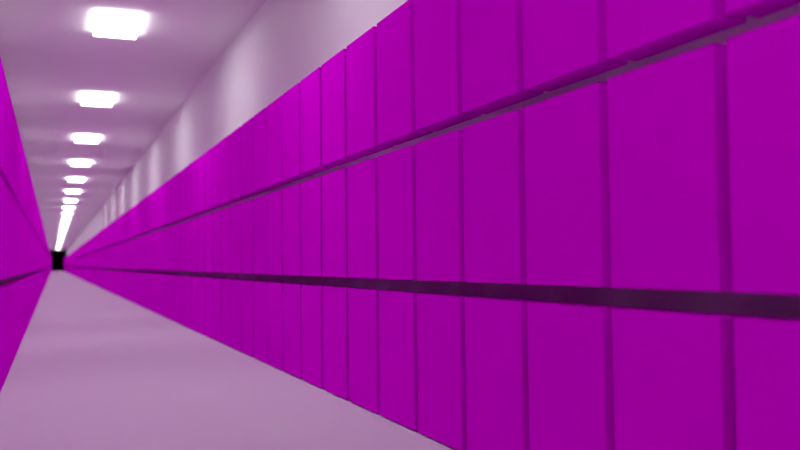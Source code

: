 # Source: eafusAisle.blend  (saved by Blender 2.70.0; exported with 4.5.12 LTS)
import bpy
from mathutils import Matrix  # noqa: F401  (used for matrix-valued properties, if any)

bpy.ops.wm.read_factory_settings(use_empty=True)
scene = bpy.context.scene
scene.name = 'Scene'

# ---- collections
col_collection_1 = bpy.data.collections.new('Collection 1'); scene.collection.children.link(col_collection_1)

# ---- images (referenced by path relative to the original .blend; pixels are not part of the script)
import os
ASSET_DIR = os.environ.get("B2B_ASSET_DIR", "")  # directory of the original .blend (textures are referenced by path, not embedded)
HERE = os.path.dirname(os.path.abspath(__file__))  # packed textures are extracted next to this script under _unpacked/

def load_image(name, relpath, width, height, colorspace="sRGB"):
    """Load a texture the original file referenced (path relative to the .blend, or extracted next to this script)."""
    p = next((c for c in (os.path.join(HERE, relpath), os.path.join(ASSET_DIR, relpath)) if relpath and os.path.exists(c)), "")
    if p:
        img = bpy.data.images.load(p, check_existing=True)
        img.name = name
    else:  # same state as the original file: an image datablock whose file is absent (Cycles renders it pink)
        img = bpy.data.images.new(name, width, height)
        img.source = "FILE"
        img.filepath = "//" + (relpath or name)
    img.colorspace_settings.name = colorspace
    return img
img_index2_aa_png_001 = load_image('index2_aa.png.001', 'index2_aa.png', 1024, 1024, 'sRGB')

# ---- materials (node trees are filled in below, after node groups)
mat_material_003 = bpy.data.materials.new('Material.003')
mat_material_003.alpha_threshold = 0.0
mat_material_003.roughness = 0.5
mat_material_003.line_color = (0.0, 0.0, 0.0, 1.0)
mat_material_004 = bpy.data.materials.new('Material.004')
mat_material_004.alpha_threshold = 0.0
mat_material_004.roughness = 0.5
mat_material_004.line_color = (0.0, 0.0, 0.0, 1.0)
mat_material = bpy.data.materials.new('Material')
mat_material.alpha_threshold = 0.0
mat_material.preview_render_type = 'CUBE'
mat_material.roughness = 0.5
mat_material.line_color = (0.0, 0.0, 0.0, 1.0)

# ---- material node trees
mat_material_003.use_nodes = True; mat_material_003.node_tree.nodes.clear()
_N = mat_material_003.node_tree.nodes; _L = mat_material_003.node_tree.links
n0 = _N.new('ShaderNodeOutputMaterial'); n0.name = 'Material Output'; n0.location = (300, 300)
n1 = _N.new('ShaderNodeEmission'); n1.name = 'Emission'; n1.location = (110, 300)
n1.inputs[1].default_value = 10.0
_L.new(n1.outputs[0], n0.inputs[0])
n0.is_active_output = True
mat_material_004.use_nodes = True; mat_material_004.node_tree.nodes.clear()
_N = mat_material_004.node_tree.nodes; _L = mat_material_004.node_tree.links
n0 = _N.new('ShaderNodeOutputMaterial'); n0.name = 'Material Output'; n0.location = (300, 300)
n1 = _N.new('ShaderNodeBsdfDiffuse'); n1.name = 'Diffuse BSDF'; n1.location = (10, 300)
n1.inputs[0].default_value = (1.0, 1.0, 1.0, 1.0)
_L.new(n1.outputs[0], n0.inputs[0])
n0.is_active_output = True
mat_material.use_nodes = True; mat_material.node_tree.nodes.clear()
_N = mat_material.node_tree.nodes; _L = mat_material.node_tree.links
n0 = _N.new('ShaderNodeOutputMaterial'); n0.name = 'Material Output'; n0.location = (300, 300)
n1 = _N.new('ShaderNodeBsdfDiffuse'); n1.name = 'Diffuse BSDF'; n1.location = (10, 300)
n2 = _N.new('ShaderNodeTexImage'); n2.name = 'Image Texture'; n2.location = (-180, 300)
n2.width = 140
n2.image = img_index2_aa_png_001
n3 = _N.new('ShaderNodeTexCoord'); n3.name = 'Texture Coordinate'; n3.location = (-370, 300)
_L.new(n1.outputs[0], n0.inputs[0])
_L.new(n2.outputs[0], n1.inputs[0])
_L.new(n3.outputs[2], n2.inputs[0])
n0.is_active_output = True

# ---- world
world_world = bpy.data.worlds.new('World'); scene.world = world_world
world_world.color = (0.05088, 0.05088, 0.05088)
world_world.use_sun_shadow = False
world_world.sun_shadow_jitter_overblur = 0.0
world_world.cycles.sampling_method = 'MANUAL'
world_world.cycles.sample_map_resolution = 256

# ---- cameras
cam_camera = bpy.data.cameras.new('Camera')
cam_camera.clip_start = 0.001
cam_camera.clip_end = 1372.0
cam_camera.lens = 35.0
cam_camera.sensor_width = 32.0
cam_camera.sensor_height = 18.0
cam_camera.ortho_scale = 7.314
cam_camera.show_limits = True
cam_camera.dof.use_dof = True
cam_camera.dof.focus_distance = 18.81
cam_camera.dof.aperture_fstop = 0.35

# ---- meshes
me_plane_003 = bpy.data.meshes.new('Plane.003')
me_plane_003.from_pydata([(-1.0, -1.0, 0.0), (1.0, -1.0, 0.0), (-1.0, 1.0, 0.0), (1.0, 1.0, 0.0)], [], [(0, 1, 3, 2)])
me_plane_003.materials.append(mat_material_003)
me_plane_003.use_remesh_preserve_volume = False
me_plane_003.use_remesh_preserve_attributes = False
me_plane_003.use_mirror_vertex_groups = False
me_plane_003.update()
me_plane_001 = bpy.data.meshes.new('Plane.001')
me_plane_001.from_pydata([(-10.55, -1.0, 0.0), (0.8392, -1.0, 0.0), (-10.55, 1.0, 0.0), (0.8392, 1.0, 0.0), (-10.55, -1.0, 2.561), (0.8392, -1.0, 2.561), (-10.55, 1.0, 2.561), (0.8392, 1.0, 2.561)], [], [(0, 1, 3, 2), (1, 0, 4, 5), (2, 3, 7, 6), (4, 6, 7, 5), (2, 6, 4, 0)])
me_plane_001.materials.append(mat_material_004)
me_plane_001.use_remesh_preserve_volume = False
me_plane_001.use_remesh_preserve_attributes = False
me_plane_001.use_mirror_vertex_groups = False
me_plane_001.update()
me_cube = bpy.data.meshes.new('Cube')
me_cube.from_pydata([(1.0, -3.848e-06, -18.87), (1.0, -2.0, -18.87), (-1.0, -2.0, -18.87), (-1.0, -3.431e-06, -18.87), (1.0, -4.325e-06, -16.87), (1.0, -2.0, -16.87), (-1.0, -2.0, -16.87), (-1.0, -3.788e-06, -16.87)], [], [(0, 1, 2, 3), (4, 7, 6, 5), (0, 4, 5, 1), (1, 5, 6, 2), (2, 6, 7, 3), (4, 0, 3, 7)])
_uv = me_cube.uv_layers.new(name='UVMap')
_uv.uv.foreach_set('vector', [0.8041, 0.9047, 0.8108, 0.9047, 0.8108, 0.9148, 0.8041, 0.9148, 0.9994, -0.001297, 0.9994, 1.002, -0.0008457, 1.002, -0.0008457, -0.001297, 0.7906, 0.9047, 0.7906, 0.8945, 0.7973, 0.8945, 0.7973, 0.9047, 0.7973, 0.9047, 0.7973, 0.8945, 0.8041, 0.8945, 0.8041, 0.9047, 0.8041, 0.8945, 0.8108, 0.8945, 0.8108, 0.9047, 0.8041, 0.9047, 0.7973, 0.9047, 0.8041, 0.9047, 0.8041, 0.9148, 0.7973, 0.9148])
me_cube.materials.append(mat_material)
me_cube.use_remesh_preserve_volume = False
me_cube.use_remesh_preserve_attributes = False
me_cube.use_mirror_vertex_groups = False
me_cube.update()

# ---- objects
ob_plane_001 = bpy.data.objects.new('Plane.001', me_plane_003)
ob_plane = bpy.data.objects.new('Plane', me_plane_001)
ob_cube = bpy.data.objects.new('Cube', me_cube)
ob_camera = bpy.data.objects.new('Camera', cam_camera)

# ---- transforms, parenting, visibility, modifiers, constraints
ob_plane_001.location = (-0.0171, 0.02616, 14.75)
ob_plane_001.scale = (2.0, 1.0, 1.0)
ob_plane_001.lineart.crease_threshold = 0.0
_m = ob_plane_001.modifiers.new('Array', 'ARRAY')
_m.count = 33
_m.use_constant_offset = True
_m.constant_offset_displace = (-10.0, 0.0, 0.0)
_m.use_relative_offset = False
_m.relative_offset_displace = (-10.0, 0.0, 0.0)
ob_plane.location = (-74.01, 0.0, 0.0)
ob_plane.scale = (117.1, 5.857, 5.857)
ob_plane.lineart.crease_threshold = 0.0
ob_cube.location = (0.0, 0.0, 1.407)
ob_cube.rotation_euler = (1.571, 1.571, 0.0)
ob_cube.scale = (1.375, 1.0, 0.24)
ob_cube.lock_rotations_4d = False
ob_cube.empty_display_type = 'ARROWS'
ob_cube.lineart.crease_threshold = 0.0
_m = ob_cube.modifiers.new('Array', 'ARRAY')
_m.count = 310
_m.constant_offset_displace = (0.0, 0.0, 0.0)
_m.relative_offset_displace = (0.0, -1.1, 0.0)
_m = ob_cube.modifiers.new('Array.001', 'ARRAY')
_m.count = 3
_m.constant_offset_displace = (0.0, 0.0, 0.0)
_m.relative_offset_displace = (-1.1, 0.0, 0.0)
_m = ob_cube.modifiers.new('Mirror', 'MIRROR')
_m.use_axis = (False, False, True)
ob_camera.location = (3.243, -2.734, 3.411)
ob_camera.rotation_euler = (1.614, 0.01041, 1.194)
ob_camera.lock_rotations_4d = False
ob_camera.empty_display_type = 'ARROWS'
ob_camera.color = (0.0, 0.0, 0.0, 0.0)
ob_camera.display_type = 'WIRE'
ob_camera.lineart.crease_threshold = 0.0

# ---- collection membership
col_collection_1.objects.link(ob_plane_001)
col_collection_1.objects.link(ob_plane)
col_collection_1.objects.link(ob_cube)
col_collection_1.objects.link(ob_camera)

# ---- scene / render settings (as saved in the file)
scene.camera = ob_camera
scene.frame_start = 1; scene.frame_end = 250; scene.frame_set(2)
scene.render.engine = 'CYCLES'
scene.render.dither_intensity = 0.0
scene.cycles.use_denoising = False
scene.cycles.samples = 576
scene.cycles.sampling_pattern = 'TABULATED_SOBOL'
scene.cycles.light_sampling_threshold = 0.0
scene.cycles.use_adaptive_sampling = False
scene.cycles.use_light_tree = False
scene.cycles.blur_glossy = 0.0
scene.cycles.volume_bounces = 1
scene.cycles.pixel_filter_type = 'GAUSSIAN'
scene.cycles.sample_clamp_indirect = 0.0
scene.view_settings.view_transform = 'Standard'
bpy.context.view_layer.update()
